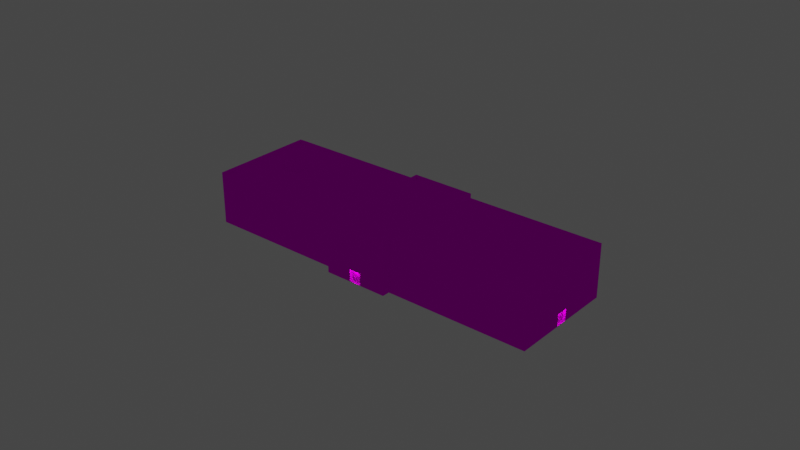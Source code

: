 # Source: object.blend  (saved by Blender 2.82.7; exported with 4.5.12 LTS)
import bpy
from mathutils import Matrix  # noqa: F401  (used for matrix-valued properties, if any)

bpy.ops.wm.read_factory_settings(use_empty=True)
scene = bpy.context.scene
scene.name = 'Scene'

# ---- collections
col_collection = bpy.data.collections.new('Collection'); scene.collection.children.link(col_collection)

# ---- images (referenced by path relative to the original .blend; pixels are not part of the script)
import os
ASSET_DIR = os.environ.get("B2B_ASSET_DIR", "")  # directory of the original .blend (textures are referenced by path, not embedded)
HERE = os.path.dirname(os.path.abspath(__file__))  # packed textures are extracted next to this script under _unpacked/

def load_image(name, relpath, width, height, colorspace="sRGB"):
    """Load a texture the original file referenced (path relative to the .blend, or extracted next to this script)."""
    p = next((c for c in (os.path.join(HERE, relpath), os.path.join(ASSET_DIR, relpath)) if relpath and os.path.exists(c)), "")
    if p:
        img = bpy.data.images.load(p, check_existing=True)
        img.name = name
    else:  # same state as the original file: an image datablock whose file is absent (Cycles renders it pink)
        img = bpy.data.images.new(name, width, height)
        img.source = "FILE"
        img.filepath = "//" + (relpath or name)
    img.colorspace_settings.name = colorspace
    return img
img_ebfs1_png = load_image('EBFS1.png', 'EBFS1.png', 1024, 1024, 'sRGB')

# ---- materials (node trees are filled in below, after node groups)
mat_default_001 = bpy.data.materials.new('Default.001')
mat_default_001.use_transparent_shadow = False
mat_default_001.diffuse_color = (1.0, 1.0, 1.0, 1.0)
mat_default_001.roughness = 0.0
mat_default_001.specular_intensity = 0.0

# ---- node groups
ng_auto_smooth = bpy.data.node_groups.new('Auto Smooth', 'GeometryNodeTree')
_s = ng_auto_smooth.interface.new_socket(name='Geometry', in_out='OUTPUT', socket_type='NodeSocketGeometry')
_s = ng_auto_smooth.interface.new_socket(name='Geometry', in_out='INPUT', socket_type='NodeSocketGeometry')
_s = ng_auto_smooth.interface.new_socket(name='Angle', in_out='INPUT', socket_type='NodeSocketFloat')
_s.subtype = 'ANGLE'
_s.min_value = 0.0
_s.max_value = 3.142
ng_auto_smooth.is_modifier = True
_N = ng_auto_smooth.nodes; _L = ng_auto_smooth.links
n0 = _N.new('NodeGroupOutput'); n0.name = 'Group Output'; n0.location = (480, -100)
n1 = _N.new('NodeGroupInput'); n1.name = 'Group Input'; n1.location = (-420, -300)
n2 = _N.new('NodeGroupInput'); n2.name = 'Group Input.001'; n2.location = (-60, -100)
n3 = _N.new('GeometryNodeSetShadeSmooth'); n3.name = 'Set Shade Smooth'; n3.location = (120, -100)
n3.domain = 'EDGE'
n4 = _N.new('GeometryNodeSetShadeSmooth'); n4.name = 'Set Shade Smooth.001'; n4.location = (300, -100)
n5 = _N.new('GeometryNodeInputMeshEdgeAngle'); n5.name = 'Edge Angle'; n5.location = (-420, -220)
n6 = _N.new('GeometryNodeInputEdgeSmooth'); n6.name = 'Is Edge Smooth'; n6.location = (-60, -160)
n7 = _N.new('GeometryNodeInputShadeSmooth'); n7.name = 'Is Face Smooth'; n7.location = (-240, -340)
n8 = _N.new('FunctionNodeBooleanMath'); n8.name = 'Boolean Math'; n8.location = (-60, -220)
n9 = _N.new('FunctionNodeCompare'); n9.name = 'Compare'; n9.location = (-240, -180)
n9.operation = 'LESS_EQUAL'
_L.new(n5.outputs[0], n9.inputs[0])
_L.new(n4.outputs[0], n0.inputs[0])
_L.new(n1.outputs[1], n9.inputs[1])
_L.new(n9.outputs[0], n8.inputs[0])
_L.new(n7.outputs[0], n8.inputs[1])
_L.new(n2.outputs[0], n3.inputs[0])
_L.new(n6.outputs[0], n3.inputs[1])
_L.new(n3.outputs[0], n4.inputs[0])
_L.new(n8.outputs[0], n3.inputs[2])
n0.is_active_output = True

# ---- material node trees
mat_default_001.use_nodes = True; mat_default_001.node_tree.nodes.clear()
_N = mat_default_001.node_tree.nodes; _L = mat_default_001.node_tree.links
n0 = _N.new('ShaderNodeOutputMaterial'); n0.name = 'Material Output'; n0.location = (300, 300)
n1 = _N.new('ShaderNodeBsdfPrincipled'); n1.name = 'Principled BSDF'; n1.location = (10, 300)
n1.distribution = 'GGX'
n1.subsurface_method = 'BURLEY'
n1.inputs[3].default_value = 1.45
n1.inputs[13].default_value = 0.0
n1.inputs[27].default_value = (0.0, 0.0, 0.0, 1.0)
n1.inputs[28].default_value = 1.0
n2 = _N.new('ShaderNodeTexImage'); n2.name = 'Image Texture'; n2.location = (0, 0)
n2.image = img_ebfs1_png
_L.new(n1.outputs[0], n0.inputs[0])
_L.new(n2.outputs[0], n1.inputs[0])
n0.is_active_output = True

# ---- world
world_world = bpy.data.worlds.new('World'); scene.world = world_world
world_world.use_nodes = True; world_world.node_tree.nodes.clear()
_N = world_world.node_tree.nodes; _L = world_world.node_tree.links
n0 = _N.new('ShaderNodeOutputWorld'); n0.name = 'World Output'; n0.location = (300, 300)
n1 = _N.new('ShaderNodeBackground'); n1.name = 'Background'; n1.location = (10, 300)
n1.inputs[0].default_value = (0.05088, 0.05088, 0.05088, 1.0)
_L.new(n1.outputs[0], n0.inputs[0])
n0.is_active_output = True
world_world.color = (0.05088, 0.05088, 0.05088)
world_world.use_sun_shadow = False
world_world.sun_shadow_jitter_overblur = 0.0

# ---- lights
light_light_name_amb_street_light3_004 = bpy.data.lights.new('light_name=amb_street_light3.004', 'POINT')
light_light_name_amb_street_light3_004.transmission_factor = 0.0
light_light_name_amb_street_light3_004.energy = 200.0
light_light_name_amb_street_light3_004.shadow_soft_size = 0.25
light_light_name_amb_street_light3_004.shadow_maximum_resolution = 0.006
light_light_name_amb_street_light3_004.use_absolute_resolution = True
light_light_name_amb_street_light3_005 = bpy.data.lights.new('light_name=amb_street_light3.005', 'POINT')
light_light_name_amb_street_light3_005.transmission_factor = 0.0
light_light_name_amb_street_light3_005.energy = 200.0
light_light_name_amb_street_light3_005.shadow_soft_size = 0.25
light_light_name_amb_street_light3_005.shadow_maximum_resolution = 0.006
light_light_name_amb_street_light3_005.use_absolute_resolution = True
light_light_name_amb_street_light3_006 = bpy.data.lights.new('light_name=amb_street_light3.006', 'POINT')
light_light_name_amb_street_light3_006.transmission_factor = 0.0
light_light_name_amb_street_light3_006.energy = 200.0
light_light_name_amb_street_light3_006.shadow_soft_size = 0.25
light_light_name_amb_street_light3_006.shadow_maximum_resolution = 0.006
light_light_name_amb_street_light3_006.use_absolute_resolution = True
light_light_name_amb_street_light3_007 = bpy.data.lights.new('light_name=amb_street_light3.007', 'POINT')
light_light_name_amb_street_light3_007.transmission_factor = 0.0
light_light_name_amb_street_light3_007.energy = 200.0
light_light_name_amb_street_light3_007.shadow_soft_size = 0.25
light_light_name_amb_street_light3_007.shadow_maximum_resolution = 0.006
light_light_name_amb_street_light3_007.use_absolute_resolution = True

# ---- meshes
me_poly_os_0_001 = bpy.data.meshes.new('poly_os=0.001')
me_poly_os_0_001.from_pydata([(8.471, -4.787, 11.11), (8.2, -4.787, 10.66), (6.188, -4.787, 12.49), (5.917, -4.787, 12.05), (5.917, -7.498, 12.05), (8.2, -7.498, 10.66), (6.188, -7.498, 12.49), (-32.53, -4.875, 21.73), (-32.97, -4.875, 22.0), (-32.53, -7.467, 21.73), (-32.97, -7.467, 22.0), (-33.92, -7.467, 19.44), (-33.92, -4.875, 19.44), (-34.36, -7.467, 19.71), (-32.97, -7.559, 22.0), (-5.641, -4.813, -11.86), (-8.269, -4.813, -11.13), (-5.641, -7.498, -11.86), (-6.023, -7.498, -12.49), (-7.887, -4.813, -10.5), (-7.887, -7.498, -10.5), (-6.023, -7.559, -12.49), (33.04, -4.86, -21.35), (32.61, -4.86, -21.09), (34.41, -7.453, -19.09), (33.04, -7.453, -21.35), (34.41, -4.86, -19.09), (33.98, -4.86, -18.83), (32.61, -7.453, -21.09), (33.98, -7.453, -18.83), (12.67, 4.327, 6.538), (12.67, -7.559, 6.538), (39.93, -7.559, -10.0), (6.188, -7.559, 12.49), (0.09405, -7.559, -14.19), (-8.269, -7.559, -11.13), (33.04, -7.559, -21.35), (34.41, -7.559, -19.09), (8.471, -7.559, 11.11), (-0.7996, -7.559, -15.66), (0.2375, -7.559, 14.09), (-24.01, 7.133, 15.16), (-24.01, 5.902, 15.16), (-24.02, 7.133, 15.26), (-24.02, 5.902, 15.26), (-24.06, 7.133, 15.34), (-24.06, 5.902, 15.34), (-24.19, 7.133, 15.47), (-24.28, 7.133, 15.51), (-24.37, 7.133, 15.52), (-24.46, 7.133, 15.51), (-24.55, 7.133, 15.47), (-24.55, 5.902, 15.47), (-24.62, 5.902, 15.42), (-24.68, 5.902, 15.34), (-24.71, 7.133, 15.26), (-24.73, 7.133, 15.16), (-24.71, 5.902, 15.07), (-24.71, 7.133, 15.07), (-24.68, 5.902, 14.98), (-24.68, 7.133, 14.98), (-24.55, 7.133, 14.85), (-24.55, 5.902, 14.85), (-24.46, 7.133, 14.82), (-24.28, 7.133, 14.82), (-24.28, 5.902, 14.82), (-24.19, 7.133, 14.85), (-24.06, 7.133, 14.98), (-24.06, 5.902, 14.98), (-24.02, 7.133, 15.07), (-24.12, 7.133, 14.91), (-24.12, 7.133, 15.42), (-24.37, 7.133, 14.81), (-24.62, 7.133, 14.91), (-24.62, 7.133, 15.42), (-24.68, 7.133, 15.34), (-25.11, 7.559, 15.16), (-25.12, 7.559, 15.25), (-25.15, 7.559, 15.33), (-25.15, 5.902, 15.33), (-25.2, 7.559, 15.4), (-25.2, 5.902, 15.4), (-25.27, 7.559, 15.45), (-25.35, 5.902, 15.48), (-25.6, 7.559, 15.45), (-25.6, 5.902, 15.45), (-25.76, 7.559, 15.08), (-25.67, 7.559, 14.93), (-25.44, 7.559, 14.83), (-25.44, 5.902, 14.83), (-25.35, 5.902, 14.84), (-25.27, 7.559, 14.88), (-25.27, 5.902, 14.88), (-25.2, 7.559, 14.93), (-25.2, 5.902, 14.93), (-25.12, 7.559, 15.08), (-25.15, 7.559, 15.0), (-25.35, 7.559, 14.84), (-25.35, 7.559, 15.48), (-25.44, 7.559, 15.49), (-25.52, 7.559, 15.48), (-25.52, 7.559, 14.84), (-25.6, 7.559, 14.88), (-25.67, 7.559, 15.4), (-25.72, 7.559, 15.0), (-25.72, 7.559, 15.33), (-25.76, 7.559, 15.25), (-25.77, 7.559, 15.16), (-26.47, 5.902, 15.47), (-26.55, 7.047, 15.5), (-26.64, 7.047, 15.51), (-26.73, 7.047, 15.5), (-26.82, 7.047, 15.47), (-26.82, 5.902, 15.47), (-26.94, 7.047, 15.34), (-26.98, 5.902, 15.25), (-26.99, 5.902, 15.16), (-26.98, 5.902, 15.07), (-26.98, 7.047, 15.07), (-26.89, 5.902, 14.92), (-26.82, 7.047, 14.86), (-26.55, 7.047, 14.83), (-26.47, 5.902, 14.86), (-26.39, 5.902, 14.92), (-26.34, 7.047, 14.99), (-26.34, 5.902, 14.99), (-26.29, 7.047, 15.16), (-26.29, 5.902, 15.16), (-26.3, 7.047, 15.25), (-26.34, 5.902, 15.34), (-26.39, 5.902, 15.41), (-26.3, 7.047, 15.07), (-26.34, 7.047, 15.34), (-26.39, 7.047, 15.41), (-26.39, 7.047, 14.92), (-26.47, 7.047, 14.86), (-26.47, 7.047, 15.47), (-26.64, 7.047, 14.81), (-26.73, 7.047, 14.83), (-26.89, 7.047, 14.92), (-26.89, 7.047, 15.41), (-26.94, 7.047, 14.99), (-26.98, 7.047, 15.25), (-26.99, 7.047, 15.16), (-27.77, 5.902, 15.5), (-27.86, 7.049, 15.49), (-27.86, 5.902, 15.49), (-27.94, 5.902, 15.46), (-28.01, 5.902, 15.4), (-28.06, 5.902, 15.33), (-28.06, 7.049, 15.33), (-28.1, 5.902, 15.25), (-28.1, 7.049, 15.25), (-28.11, 5.902, 15.16), (-28.11, 7.049, 15.16), (-28.1, 5.902, 15.07), (-28.06, 5.902, 14.99), (-28.01, 7.049, 14.92), (-28.01, 5.902, 14.92), (-27.94, 7.049, 14.87), (-27.86, 7.049, 14.83), (-27.77, 7.049, 14.82), (-27.6, 7.049, 14.87), (-27.44, 7.049, 15.07), (-27.43, 7.049, 15.16), (-27.44, 7.049, 15.25), (-27.44, 5.902, 15.25), (-27.47, 5.902, 15.33), (-27.68, 5.902, 15.49), (-27.47, 7.049, 14.99), (-27.47, 7.049, 15.33), (-27.53, 7.049, 15.4), (-27.53, 7.049, 14.92), (-27.6, 7.049, 15.46), (-27.68, 7.049, 14.83), (-27.68, 7.049, 15.49), (-27.77, 7.049, 15.5), (-27.94, 7.049, 15.46), (-28.01, 7.049, 15.4), (-28.06, 7.049, 14.99), (-28.1, 7.049, 15.07), (-23.03, 3.828, 15.7), (-26.71, 5.902, 17.97), (-26.71, 3.828, 17.97), (-25.01, 3.828, 12.48), (-28.69, 3.828, 14.76), (-25.12, 5.902, 15.08), (-25.15, 5.902, 15.0), (-25.52, 5.902, 14.84), (-25.6, 5.902, 14.88), (-25.67, 5.902, 14.93), (-25.72, 5.902, 15.0), (-25.76, 5.902, 15.08), (-26.3, 5.902, 15.07), (-26.55, 5.902, 14.83), (-26.64, 5.902, 14.81), (-26.73, 5.902, 14.83), (-26.82, 5.902, 14.86), (-26.94, 5.902, 14.99), (-27.44, 5.902, 15.07), (-27.47, 5.902, 14.99), (-27.53, 5.902, 14.92), (-27.6, 5.902, 14.87), (-27.68, 5.902, 14.83), (-27.77, 5.902, 14.82), (-27.86, 5.902, 14.83), (-27.94, 5.902, 14.87), (-24.02, 5.902, 15.07), (-24.12, 5.902, 14.91), (-24.62, 5.902, 14.91), (-24.46, 5.902, 14.82), (-24.37, 5.902, 14.81), (-24.19, 5.902, 14.85), (-24.12, 5.902, 15.42), (-24.19, 5.902, 15.47), (-24.28, 5.902, 15.51), (-24.37, 5.902, 15.52), (-25.01, 5.902, 12.48), (-24.73, 5.902, 15.16), (-24.71, 5.902, 15.26), (-25.11, 5.902, 15.16), (-25.12, 5.902, 15.25), (-24.46, 5.902, 15.51), (-25.27, 5.902, 15.45), (-25.77, 5.902, 15.16), (-25.76, 5.902, 15.25), (-25.72, 5.902, 15.33), (-25.67, 5.902, 15.4), (-26.3, 5.902, 15.25), (-25.52, 5.902, 15.48), (-25.44, 5.902, 15.49), (-26.55, 5.902, 15.5), (-23.03, 5.902, 15.7), (-26.64, 5.902, 15.51), (-26.73, 5.902, 15.5), (-26.89, 5.902, 15.41), (-26.94, 5.902, 15.34), (-27.43, 5.902, 15.16), (-27.53, 5.902, 15.4), (-27.6, 5.902, 15.46), (-28.69, 5.902, 14.76), (-11.38, 4.327, -6.325), (-11.38, 3.828, -6.325), (-0.1244, 4.327, -13.28), (27.0, 3.828, -30.04), (27.0, 4.327, -30.04), (39.03, 3.828, -10.22), (11.77, 3.828, 6.317), (11.77, 4.327, 6.317), (12.66, 4.327, 7.792), (12.66, 3.828, 7.792), (1.354, 3.828, 14.66), (0.4585, 4.327, 13.18), (-27.32, 4.327, 30.04), (-27.32, 3.828, 30.04), (-39.03, 4.327, 10.76), (-39.03, 3.828, 10.76), (-12.33, 3.828, -7.892), (-0.1244, 3.828, -13.28), (-1.021, 3.828, -14.76), (0.4585, 3.828, 13.18), (-33.33, 3.828, 7.24), (27.22, 4.327, -30.95), (39.93, 4.327, -10.0), (27.22, -7.559, -30.95), (-6.023, -4.813, -12.49), (-8.269, -7.498, -11.13), (-13.23, -7.559, -8.113), (-12.28, -7.559, -6.542), (-12.28, 4.327, -6.542), (-39.93, 4.327, 10.54), (-39.93, -7.559, 10.54), (-34.36, -7.559, 19.71), (-34.36, -4.875, 19.71), (-27.54, 4.327, 30.95), (-27.54, -7.559, 30.95), (0.2375, 4.327, 14.09), (1.133, 4.327, 15.56), (1.133, -7.559, 15.56), (8.471, -7.498, 11.11), (13.57, -7.559, 8.014), (13.57, 4.327, 8.014), (0.09405, 4.327, -14.19), (-1.021, 4.327, -14.76), (-0.7996, 4.327, -15.66), (39.03, 4.327, -10.22), (1.354, 4.327, 14.66), (-12.33, 4.327, -7.892), (-13.23, 4.327, -8.113)], [], [(2, 1, 0), (1, 2, 3), (279, 1, 5), (1, 279, 0), (5, 6, 279), (6, 5, 4), (2, 4, 3), (4, 2, 6), (4, 1, 3), (1, 4, 5), (33, 279, 6), (279, 33, 38), (8, 12, 7), (12, 8, 273), (9, 8, 7), (8, 9, 10), (11, 10, 9), (10, 11, 13), (273, 11, 12), (11, 273, 13), (9, 12, 11), (12, 9, 7), (14, 13, 272), (13, 14, 10), (19, 265, 15), (265, 19, 16), (19, 266, 16), (266, 19, 20), (18, 20, 17), (20, 18, 266), (17, 265, 18), (265, 17, 15), (17, 19, 15), (19, 17, 20), (21, 266, 18), (266, 21, 35), (27, 22, 26), (22, 27, 23), (28, 22, 23), (22, 28, 25), (25, 29, 24), (29, 25, 28), (24, 27, 26), (27, 24, 29), (27, 28, 23), (28, 27, 29), (24, 36, 25), (36, 24, 37), (31, 263, 30), (263, 31, 32), (36, 37, 264), (37, 32, 264), (41, 207, 69), (207, 41, 42), (43, 42, 41), (42, 43, 44), (45, 44, 43), (44, 45, 46), (71, 46, 45), (46, 71, 213), (214, 71, 47), (71, 214, 213), (215, 47, 48), (47, 215, 214), (216, 48, 49), (48, 216, 215), (222, 49, 50), (49, 222, 216), (52, 50, 51), (50, 52, 222), (53, 51, 74), (51, 53, 52), (53, 75, 54), (75, 53, 74), (54, 55, 219), (55, 54, 75), (219, 56, 218), (56, 219, 55), (218, 58, 57), (58, 218, 56), (57, 60, 59), (60, 57, 58), (59, 73, 209), (73, 59, 60), (62, 73, 61), (73, 62, 209), (210, 61, 63), (61, 210, 62), (211, 63, 72), (63, 211, 210), (65, 72, 64), (72, 65, 211), (212, 64, 66), (64, 212, 65), (208, 66, 70), (66, 208, 212), (67, 208, 70), (208, 67, 68), (69, 68, 67), (68, 69, 207), (69, 43, 41), (67, 43, 69), (67, 45, 43), (70, 45, 67), (70, 71, 45), (66, 71, 70), (66, 47, 71), (64, 47, 66), (64, 48, 47), (72, 48, 64), (72, 49, 48), (63, 49, 72), (63, 50, 49), (61, 50, 63), (61, 51, 50), (73, 51, 61), (73, 74, 51), (60, 74, 73), (60, 75, 74), (58, 75, 60), (58, 55, 75), (55, 58, 56), (76, 186, 95), (186, 76, 220), (77, 220, 76), (220, 77, 221), (78, 221, 77), (221, 78, 79), (80, 79, 78), (79, 80, 81), (223, 80, 82), (80, 223, 81), (83, 82, 98), (82, 83, 223), (230, 98, 99), (98, 230, 83), (229, 99, 100), (99, 229, 230), (85, 100, 84), (100, 85, 229), (227, 84, 103), (84, 227, 85), (227, 105, 226), (105, 227, 103), (226, 106, 225), (106, 226, 105), (225, 107, 224), (107, 225, 106), (224, 86, 192), (86, 224, 107), (192, 104, 191), (104, 192, 86), (191, 87, 190), (87, 191, 104), (189, 87, 102), (87, 189, 190), (188, 102, 101), (102, 188, 189), (89, 101, 88), (101, 89, 188), (90, 88, 97), (88, 90, 89), (92, 97, 91), (97, 92, 90), (94, 91, 93), (91, 94, 92), (96, 94, 93), (94, 96, 187), (95, 187, 96), (187, 95, 186), (95, 77, 76), (96, 77, 95), (96, 78, 77), (93, 78, 96), (93, 80, 78), (93, 82, 80), (91, 82, 93), (97, 82, 91), (97, 98, 82), (88, 98, 97), (88, 99, 98), (101, 99, 88), (101, 100, 99), (101, 84, 100), (102, 84, 101), (87, 84, 102), (87, 103, 84), (104, 103, 87), (104, 105, 103), (86, 105, 104), (86, 106, 105), (106, 86, 107), (108, 133, 136), (133, 108, 130), (231, 136, 109), (136, 231, 108), (233, 109, 110), (109, 233, 231), (234, 110, 111), (110, 234, 233), (113, 111, 112), (111, 113, 234), (235, 112, 140), (112, 235, 113), (235, 114, 236), (114, 235, 140), (236, 142, 115), (142, 236, 114), (115, 143, 116), (143, 115, 142), (116, 118, 117), (118, 116, 143), (117, 141, 198), (141, 117, 118), (198, 139, 119), (139, 198, 141), (197, 139, 120), (139, 197, 119), (196, 120, 138), (120, 196, 197), (195, 138, 137), (138, 195, 196), (194, 137, 121), (137, 194, 195), (122, 121, 135), (121, 122, 194), (123, 135, 134), (135, 123, 122), (124, 123, 134), (123, 124, 125), (131, 125, 124), (125, 131, 193), (126, 193, 131), (193, 126, 127), (128, 127, 126), (127, 128, 228), (132, 228, 128), (228, 132, 129), (133, 129, 132), (129, 133, 130), (131, 128, 126), (131, 132, 128), (124, 132, 131), (134, 132, 124), (134, 133, 132), (134, 136, 133), (135, 136, 134), (121, 136, 135), (121, 109, 136), (137, 109, 121), (137, 110, 109), (138, 110, 137), (138, 111, 110), (138, 112, 111), (120, 112, 138), (139, 112, 120), (139, 140, 112), (141, 140, 139), (141, 114, 140), (118, 114, 141), (118, 142, 114), (142, 118, 143), (144, 175, 176), (175, 144, 168), (146, 176, 145), (176, 146, 144), (147, 145, 177), (145, 147, 146), (148, 177, 178), (177, 148, 147), (148, 150, 149), (150, 148, 178), (149, 152, 151), (152, 149, 150), (151, 154, 153), (154, 151, 152), (153, 180, 155), (180, 153, 154), (155, 179, 156), (179, 155, 180), (156, 157, 158), (157, 156, 179), (206, 157, 159), (157, 206, 158), (205, 159, 160), (159, 205, 206), (204, 160, 161), (160, 204, 205), (203, 161, 174), (161, 203, 204), (202, 174, 162), (174, 202, 203), (201, 162, 172), (162, 201, 202), (169, 201, 172), (201, 169, 200), (163, 200, 169), (200, 163, 199), (164, 199, 163), (199, 164, 237), (165, 237, 164), (237, 165, 166), (170, 166, 165), (166, 170, 167), (171, 167, 170), (167, 171, 238), (239, 171, 173), (171, 239, 238), (168, 173, 175), (173, 168, 239), (163, 165, 164), (169, 165, 163), (169, 170, 165), (172, 170, 169), (172, 171, 170), (172, 173, 171), (162, 173, 172), (174, 173, 162), (174, 175, 173), (161, 175, 174), (161, 176, 175), (160, 176, 161), (160, 145, 176), (160, 177, 145), (159, 177, 160), (157, 177, 159), (157, 178, 177), (179, 178, 157), (179, 150, 178), (180, 150, 179), (180, 152, 150), (152, 180, 154), (232, 184, 217), (184, 232, 181), (183, 232, 182), (232, 183, 181), (183, 240, 185), (240, 183, 182), (184, 240, 217), (240, 184, 185), (217, 186, 220), (217, 187, 186), (217, 94, 187), (217, 92, 94), (217, 90, 92), (217, 89, 90), (217, 188, 89), (217, 189, 188), (217, 190, 189), (217, 191, 190), (217, 192, 191), (192, 127, 224), (217, 127, 192), (217, 193, 127), (217, 125, 193), (217, 123, 125), (217, 122, 123), (217, 194, 122), (217, 195, 194), (217, 196, 195), (217, 197, 196), (217, 119, 197), (117, 237, 116), (198, 237, 117), (119, 237, 198), (217, 237, 119), (217, 199, 237), (217, 200, 199), (217, 201, 200), (217, 202, 201), (217, 203, 202), (217, 204, 203), (217, 205, 204), (217, 206, 205), (217, 158, 206), (155, 240, 153), (156, 240, 155), (158, 240, 156), (240, 158, 217), (232, 207, 42), (232, 68, 207), (232, 208, 68), (232, 212, 208), (57, 217, 218), (59, 217, 57), (209, 217, 59), (62, 217, 209), (210, 217, 62), (211, 217, 210), (65, 217, 211), (212, 217, 65), (217, 212, 232), (44, 232, 42), (46, 232, 44), (213, 232, 46), (214, 232, 213), (215, 232, 214), (216, 232, 215), (222, 232, 216), (220, 218, 217), (220, 219, 218), (220, 54, 219), (220, 53, 54), (220, 52, 53), (221, 52, 220), (221, 222, 52), (79, 222, 221), (81, 222, 79), (223, 222, 81), (223, 232, 222), (83, 232, 223), (230, 232, 83), (127, 225, 224), (127, 226, 225), (127, 227, 226), (127, 85, 227), (127, 229, 85), (228, 229, 127), (129, 229, 228), (130, 229, 129), (130, 230, 229), (108, 230, 130), (108, 232, 230), (231, 232, 108), (233, 232, 231), (233, 182, 232), (234, 182, 233), (113, 182, 234), (235, 182, 113), (236, 182, 235), (115, 182, 236), (116, 182, 115), (237, 182, 116), (166, 182, 237), (167, 182, 166), (238, 182, 167), (239, 182, 238), (168, 182, 239), (144, 182, 168), (146, 182, 144), (147, 182, 146), (148, 182, 147), (149, 182, 148), (149, 240, 182), (151, 240, 149), (240, 151, 153), (256, 241, 255), (261, 241, 256), (241, 261, 242), (241, 257, 287), (257, 241, 242), (257, 283, 287), (283, 257, 259), (258, 283, 259), (283, 258, 243), (258, 245, 243), (245, 258, 244), (246, 245, 244), (245, 246, 285), (246, 248, 285), (248, 246, 247), (250, 248, 247), (248, 250, 249), (250, 286, 249), (286, 250, 251), (286, 260, 252), (260, 286, 251), (260, 253, 252), (253, 260, 254), (253, 256, 255), (256, 253, 254), (242, 184, 181), (242, 185, 184), (185, 242, 261), (259, 257, 242), (244, 247, 246), (244, 251, 247), (244, 260, 251), (258, 260, 244), (259, 260, 258), (242, 260, 259), (181, 260, 242), (183, 260, 181), (183, 254, 260), (185, 254, 183), (261, 254, 185), (254, 261, 256), (250, 247, 251), (262, 22, 264), (262, 26, 22), (26, 37, 24), (263, 26, 262), (263, 37, 26), (37, 263, 32), (25, 264, 22), (264, 25, 36), (264, 282, 262), (282, 264, 34), (282, 39, 284), (39, 282, 34), (284, 265, 288), (284, 18, 265), (39, 18, 284), (18, 39, 21), (16, 288, 265), (266, 288, 16), (35, 288, 266), (288, 35, 267), (268, 288, 267), (288, 268, 269), (268, 270, 269), (270, 268, 271), (14, 8, 10), (8, 14, 275), (272, 270, 271), (13, 270, 272), (273, 270, 13), (8, 270, 273), (275, 270, 8), (270, 275, 274), (275, 276, 274), (276, 275, 40), (278, 276, 40), (276, 278, 277), (277, 2, 281), (277, 6, 2), (278, 6, 277), (6, 278, 33), (0, 281, 2), (279, 281, 0), (38, 281, 279), (281, 38, 280), (281, 31, 30), (31, 281, 280), (262, 285, 263), (262, 245, 285), (282, 245, 262), (282, 243, 245), (284, 243, 282), (284, 283, 243), (284, 287, 283), (287, 284, 288), (285, 30, 263), (30, 248, 249), (248, 30, 285), (249, 281, 30), (286, 281, 249), (286, 277, 281), (252, 277, 286), (252, 276, 277), (253, 276, 252), (253, 274, 276), (255, 274, 253), (274, 255, 270), (287, 269, 241), (269, 287, 288), (269, 255, 241), (255, 269, 270)])
me_poly_os_0_001.polygons.foreach_set('use_smooth', [True] * 558)
_uv = me_poly_os_0_001.uv_layers.new(name='UVMap')
_uv.uv.foreach_set('vector', [0.1257, 0.2326, 0.0857, 0.2792, 0.0804, 0.2678, 0.0857, 0.2792, 0.1257, 0.2326, 0.1311, 0.2439, 0.4796, 0.6956, 0.4663, 0.7646, 0.4663, 0.6956, 0.4663, 0.7646, 0.4796, 0.6956, 0.4796, 0.7646, 0.6917, 0.2792, 0.6517, 0.2326, 0.6971, 0.2678, 0.6517, 0.2326, 0.6917, 0.2792, 0.6463, 0.2439, 0.4266, 0.7646, 0.4398, 0.6956, 0.4398, 0.7646, 0.4398, 0.6956, 0.4266, 0.7646, 0.4266, 0.6956, 0.4266, 0.6956, 0.4796, 0.7646, 0.4266, 0.7646, 0.4796, 0.7646, 0.4266, 0.6956, 0.4796, 0.6956, 0.6525, 0.2315, 0.6971, 0.2678, 0.6517, 0.2326, 0.6971, 0.2678, 0.6525, 0.2315, 0.6979, 0.2668, 0.48, 0.7747, 0.4269, 0.7643, 0.48, 0.7643, 0.4269, 0.7643, 0.48, 0.7747, 0.4269, 0.7747, 0.4668, 0.6983, 0.48, 0.7643, 0.4668, 0.7643, 0.48, 0.7643, 0.4668, 0.6983, 0.48, 0.6983, 0.4264, 0.6836, 0.4795, 0.6732, 0.4795, 0.6836, 0.4795, 0.6732, 0.4264, 0.6836, 0.4264, 0.6732, 0.4269, 0.7643, 0.4401, 0.6983, 0.4401, 0.7643, 0.4401, 0.6983, 0.4269, 0.7643, 0.4269, 0.6983, 0.48, 0.6983, 0.4269, 0.7643, 0.4269, 0.6983, 0.4269, 0.7643, 0.48, 0.6983, 0.48, 0.7643, 0.4795, 0.6714, 0.4264, 0.6732, 0.4264, 0.6714, 0.4264, 0.6732, 0.4795, 0.6714, 0.4795, 0.6732, 0.4791, 0.7963, 0.4269, 0.8109, 0.4269, 0.7963, 0.4269, 0.8109, 0.4791, 0.7963, 0.4791, 0.8109, 0.4602, 0.7643, 0.479, 0.696, 0.479, 0.7643, 0.479, 0.696, 0.4602, 0.7643, 0.4602, 0.696, 0.4272, 0.6623, 0.4794, 0.6769, 0.4272, 0.6769, 0.4794, 0.6769, 0.4272, 0.6623, 0.4794, 0.6623, 0.4455, 0.696, 0.4268, 0.7643, 0.4268, 0.696, 0.4268, 0.7643, 0.4455, 0.696, 0.4455, 0.7643, 0.4268, 0.696, 0.479, 0.7643, 0.4268, 0.7643, 0.479, 0.7643, 0.4268, 0.696, 0.479, 0.696, 0.4272, 0.6611, 0.4794, 0.6623, 0.4272, 0.6623, 0.4794, 0.6623, 0.4272, 0.6611, 0.4794, 0.6611, 0.4276, 0.7779, 0.4801, 0.788, 0.4276, 0.788, 0.4801, 0.788, 0.4276, 0.7779, 0.4801, 0.7779, 0.4665, 0.6985, 0.4794, 0.7645, 0.4665, 0.7645, 0.4794, 0.7645, 0.4665, 0.6985, 0.4794, 0.6985, 0.4802, 0.7932, 0.4277, 0.8033, 0.4277, 0.7932, 0.4277, 0.8033, 0.4802, 0.7932, 0.4802, 0.8033, 0.4269, 0.6985, 0.4399, 0.7645, 0.4269, 0.7645, 0.4399, 0.7645, 0.4269, 0.6985, 0.4399, 0.6985, 0.4269, 0.7645, 0.4794, 0.6985, 0.4794, 0.7645, 0.4794, 0.6985, 0.4269, 0.7645, 0.4269, 0.6985, 0.4269, 0.6985, 0.4794, 0.6958, 0.4794, 0.6985, 0.4794, 0.6958, 0.4269, 0.6985, 0.4269, 0.6958, 0.5439, 0.6959, 1.177, 0.9984, 0.5439, 0.9984, 1.177, 0.9984, 0.5439, 0.6959, 1.177, 0.6959, 0.0, 0.0, 0.0, 0.0, 0.0, 0.0, 0.0, 0.0, 0.0, 0.0, 0.0, 0.0, 0.4761, 0.4312, 0.4758, 0.4361, 0.4761, 0.4314, 0.4758, 0.4361, 0.4761, 0.4312, 0.4755, 0.4361, 0.476, 0.4309, 0.4755, 0.4361, 0.4761, 0.4312, 0.4755, 0.4361, 0.476, 0.4309, 0.4753, 0.4363, 0.476, 0.4306, 0.4753, 0.4363, 0.476, 0.4309, 0.4753, 0.4363, 0.476, 0.4306, 0.475, 0.4366, 0.4759, 0.4303, 0.475, 0.4366, 0.476, 0.4306, 0.475, 0.4366, 0.4759, 0.4303, 0.4748, 0.437, 0.4747, 0.4375, 0.4759, 0.4303, 0.4759, 0.4299, 0.4759, 0.4303, 0.4747, 0.4375, 0.4748, 0.437, 0.4746, 0.4381, 0.4759, 0.4299, 0.4758, 0.4295, 0.4759, 0.4299, 0.4746, 0.4381, 0.4747, 0.4375, 0.4746, 0.4388, 0.4758, 0.4295, 0.4757, 0.43, 0.4758, 0.4295, 0.4746, 0.4388, 0.4746, 0.4381, 0.4747, 0.4396, 0.4757, 0.43, 0.4757, 0.4305, 0.4757, 0.43, 0.4747, 0.4396, 0.4746, 0.4388, 0.475, 0.4404, 0.4757, 0.4305, 0.4757, 0.4309, 0.4757, 0.4305, 0.475, 0.4404, 0.4747, 0.4396, 0.4753, 0.4414, 0.4757, 0.4309, 0.4757, 0.4313, 0.4757, 0.4309, 0.4753, 0.4414, 0.475, 0.4404, 0.4753, 0.4414, 0.4757, 0.4316, 0.4758, 0.4423, 0.4757, 0.4316, 0.4753, 0.4414, 0.4757, 0.4313, 0.4758, 0.4423, 0.4758, 0.4319, 0.4763, 0.4415, 0.4758, 0.4319, 0.4758, 0.4423, 0.4757, 0.4316, 0.4763, 0.4415, 0.4758, 0.432, 0.4767, 0.4407, 0.4758, 0.432, 0.4763, 0.4415, 0.4758, 0.4319, 0.4767, 0.4407, 0.4759, 0.4322, 0.477, 0.4399, 0.4759, 0.4322, 0.4767, 0.4407, 0.4758, 0.432, 0.477, 0.4399, 0.4759, 0.4322, 0.4771, 0.4392, 0.4759, 0.4322, 0.477, 0.4399, 0.4759, 0.4322, 0.4771, 0.4392, 0.476, 0.4323, 0.4772, 0.4385, 0.476, 0.4323, 0.4771, 0.4392, 0.4759, 0.4322, 0.4772, 0.438, 0.476, 0.4323, 0.476, 0.4323, 0.476, 0.4323, 0.4772, 0.438, 0.4772, 0.4385, 0.4771, 0.4374, 0.476, 0.4323, 0.4761, 0.4322, 0.476, 0.4323, 0.4771, 0.4374, 0.4772, 0.438, 0.477, 0.437, 0.4761, 0.4322, 0.4761, 0.4322, 0.4761, 0.4322, 0.477, 0.437, 0.4771, 0.4374, 0.4768, 0.4366, 0.4761, 0.4322, 0.4761, 0.4321, 0.4761, 0.4322, 0.4768, 0.4366, 0.477, 0.437, 0.4766, 0.4364, 0.4761, 0.4321, 0.4762, 0.4319, 0.4761, 0.4321, 0.4766, 0.4364, 0.4768, 0.4366, 0.4764, 0.4362, 0.4762, 0.4319, 0.4761, 0.4318, 0.4762, 0.4319, 0.4764, 0.4362, 0.4766, 0.4364, 0.4761, 0.4316, 0.4764, 0.4362, 0.4761, 0.4318, 0.4764, 0.4362, 0.4761, 0.4316, 0.4761, 0.4361, 0.4761, 0.4314, 0.4761, 0.4361, 0.4761, 0.4316, 0.4761, 0.4361, 0.4761, 0.4314, 0.4758, 0.4361, 0.4761, 0.4314, 0.476, 0.4309, 0.4761, 0.4312, 0.4761, 0.4316, 0.476, 0.4309, 0.4761, 0.4314, 0.4761, 0.4316, 0.476, 0.4306, 0.476, 0.4309, 0.4761, 0.4318, 0.476, 0.4306, 0.4761, 0.4316, 0.4761, 0.4318, 0.4759, 0.4303, 0.476, 0.4306, 0.4762, 0.4319, 0.4759, 0.4303, 0.4761, 0.4318, 0.4762, 0.4319, 0.4759, 0.4299, 0.4759, 0.4303, 0.4761, 0.4321, 0.4759, 0.4299, 0.4762, 0.4319, 0.4761, 0.4321, 0.4758, 0.4295, 0.4759, 0.4299, 0.4761, 0.4322, 0.4758, 0.4295, 0.4761, 0.4321, 0.4761, 0.4322, 0.4757, 0.43, 0.4758, 0.4295, 0.4761, 0.4322, 0.4757, 0.43, 0.4761, 0.4322, 0.4761, 0.4322, 0.4757, 0.4305, 0.4757, 0.43, 0.476, 0.4323, 0.4757, 0.4305, 0.4761, 0.4322, 0.476, 0.4323, 0.4757, 0.4309, 0.4757, 0.4305, 0.476, 0.4323, 0.4757, 0.4309, 0.476, 0.4323, 0.476, 0.4323, 0.4757, 0.4313, 0.4757, 0.4309, 0.4759, 0.4322, 0.4757, 0.4313, 0.476, 0.4323, 0.4759, 0.4322, 0.4757, 0.4316, 0.4757, 0.4313, 0.4759, 0.4322, 0.4757, 0.4316, 0.4759, 0.4322, 0.4759, 0.4322, 0.4758, 0.4319, 0.4757, 0.4316, 0.4758, 0.4319, 0.4759, 0.4322, 0.4758, 0.432, 0.4832, 0.43, 0.4826, 0.4423, 0.4833, 0.4295, 0.4826, 0.4423, 0.4832, 0.43, 0.4825, 0.4425, 0.4831, 0.4304, 0.4825, 0.4425, 0.4832, 0.43, 0.4825, 0.4425, 0.4831, 0.4304, 0.4824, 0.4429, 0.483, 0.4308, 0.4824, 0.4429, 0.4831, 0.4304, 0.4824, 0.4429, 0.483, 0.4308, 0.4823, 0.4433, 0.483, 0.4311, 0.4823, 0.4433, 0.483, 0.4308, 0.4823, 0.4433, 0.483, 0.4311, 0.4823, 0.4438, 0.4823, 0.4444, 0.483, 0.4311, 0.483, 0.4314, 0.483, 0.4311, 0.4823, 0.4444, 0.4823, 0.4438, 0.4824, 0.445, 0.483, 0.4314, 0.483, 0.4317, 0.483, 0.4314, 0.4824, 0.445, 0.4823, 0.4444, 0.4825, 0.4457, 0.483, 0.4317, 0.483, 0.4319, 0.483, 0.4317, 0.4825, 0.4457, 0.4824, 0.445, 0.4827, 0.4465, 0.483, 0.4319, 0.4831, 0.4321, 0.483, 0.4319, 0.4827, 0.4465, 0.4825, 0.4457, 0.483, 0.4473, 0.4831, 0.4321, 0.4831, 0.4322, 0.4831, 0.4321, 0.483, 0.4473, 0.4827, 0.4465, 0.4833, 0.4465, 0.4831, 0.4322, 0.4832, 0.4323, 0.4831, 0.4322, 0.4833, 0.4465, 0.483, 0.4473, 0.4833, 0.4465, 0.4832, 0.4323, 0.4836, 0.4458, 0.4832, 0.4323, 0.4833, 0.4465, 0.4832, 0.4323, 0.4836, 0.4458, 0.4833, 0.4323, 0.4837, 0.4451, 0.4833, 0.4323, 0.4836, 0.4458, 0.4832, 0.4323, 0.4837, 0.4451, 0.4834, 0.4323, 0.4838, 0.4445, 0.4834, 0.4323, 0.4837, 0.4451, 0.4833, 0.4323, 0.4838, 0.4445, 0.4834, 0.4322, 0.4839, 0.444, 0.4834, 0.4322, 0.4838, 0.4445, 0.4834, 0.4323, 0.4839, 0.444, 0.4835, 0.4321, 0.4839, 0.4435, 0.4835, 0.4321, 0.4839, 0.444, 0.4834, 0.4322, 0.4839, 0.4435, 0.4835, 0.4319, 0.4838, 0.4431, 0.4835, 0.4319, 0.4839, 0.4435, 0.4835, 0.4321, 0.4838, 0.4427, 0.4835, 0.4319, 0.4836, 0.4317, 0.4835, 0.4319, 0.4838, 0.4427, 0.4838, 0.4431, 0.4836, 0.4424, 0.4836, 0.4317, 0.4836, 0.4315, 0.4836, 0.4317, 0.4836, 0.4424, 0.4838, 0.4427, 0.4835, 0.4422, 0.4836, 0.4315, 0.4836, 0.4313, 0.4836, 0.4315, 0.4835, 0.4422, 0.4836, 0.4424, 0.4833, 0.4421, 0.4836, 0.4313, 0.4836, 0.431, 0.4836, 0.4313, 0.4833, 0.4421, 0.4835, 0.4422, 0.4832, 0.442, 0.4836, 0.431, 0.4835, 0.4307, 0.4836, 0.431, 0.4832, 0.442, 0.4833, 0.4421, 0.483, 0.442, 0.4835, 0.4307, 0.4835, 0.4304, 0.4835, 0.4307, 0.483, 0.442, 0.4832, 0.442, 0.4834, 0.43, 0.483, 0.442, 0.4835, 0.4304, 0.483, 0.442, 0.4834, 0.43, 0.4828, 0.4421, 0.4833, 0.4295, 0.4828, 0.4421, 0.4834, 0.43, 0.4828, 0.4421, 0.4833, 0.4295, 0.4826, 0.4423, 0.4833, 0.4295, 0.4831, 0.4304, 0.4832, 0.43, 0.4834, 0.43, 0.4831, 0.4304, 0.4833, 0.4295, 0.4834, 0.43, 0.483, 0.4308, 0.4831, 0.4304, 0.4835, 0.4304, 0.483, 0.4308, 0.4834, 0.43, 0.4835, 0.4304, 0.483, 0.4311, 0.483, 0.4308, 0.4835, 0.4304, 0.483, 0.4314, 0.483, 0.4311, 0.4835, 0.4307, 0.483, 0.4314, 0.4835, 0.4304, 0.4836, 0.431, 0.483, 0.4314, 0.4835, 0.4307, 0.4836, 0.431, 0.483, 0.4317, 0.483, 0.4314, 0.4836, 0.4313, 0.483, 0.4317, 0.4836, 0.431, 0.4836, 0.4313, 0.483, 0.4319, 0.483, 0.4317, 0.4836, 0.4315, 0.483, 0.4319, 0.4836, 0.4313, 0.4836, 0.4315, 0.4831, 0.4321, 0.483, 0.4319, 0.4836, 0.4315, 0.4831, 0.4322, 0.4831, 0.4321, 0.4836, 0.4317, 0.4831, 0.4322, 0.4836, 0.4315, 0.4835, 0.4319, 0.4831, 0.4322, 0.4836, 0.4317, 0.4835, 0.4319, 0.4832, 0.4323, 0.4831, 0.4322, 0.4835, 0.4321, 0.4832, 0.4323, 0.4835, 0.4319, 0.4835, 0.4321, 0.4832, 0.4323, 0.4832, 0.4323, 0.4834, 0.4322, 0.4832, 0.4323, 0.4835, 0.4321, 0.4834, 0.4322, 0.4833, 0.4323, 0.4832, 0.4323, 0.4833, 0.4323, 0.4834, 0.4322, 0.4834, 0.4323, 0.4798, 0.4378, 0.4781, 0.4311, 0.4781, 0.4313, 0.4781, 0.4311, 0.4798, 0.4378, 0.4798, 0.4384, 0.4797, 0.4372, 0.4781, 0.4313, 0.4781, 0.4315, 0.4781, 0.4313, 0.4797, 0.4372, 0.4798, 0.4378, 0.4796, 0.4367, 0.4781, 0.4315, 0.4781, 0.4317, 0.4781, 0.4315, 0.4796, 0.4367, 0.4797, 0.4372, 0.4794, 0.4363, 0.4781, 0.4317, 0.4781, 0.4318, 0.4781, 0.4317, 0.4794, 0.4363, 0.4796, 0.4367, 0.4792, 0.436, 0.4781, 0.4318, 0.4781, 0.4319, 0.4781, 0.4318, 0.4792, 0.436, 0.4794, 0.4363, 0.4789, 0.4358, 0.4781, 0.4319, 0.4781, 0.4319, 0.4781, 0.4319, 0.4789, 0.4358, 0.4792, 0.436, 0.4789, 0.4358, 0.4781, 0.432, 0.4787, 0.4357, 0.4781, 0.432, 0.4789, 0.4358, 0.4781, 0.4319, 0.4787, 0.4357, 0.4781, 0.432, 0.4784, 0.4357, 0.4781, 0.432, 0.4787, 0.4357, 0.4781, 0.432, 0.4784, 0.4357, 0.4781, 0.432, 0.4781, 0.4357, 0.4781, 0.432, 0.4784, 0.4357, 0.4781, 0.432, 0.4781, 0.4357, 0.4781, 0.4319, 0.4779, 0.4359, 0.4781, 0.4319, 0.4781, 0.4357, 0.4781, 0.432, 0.4779, 0.4359, 0.4781, 0.4319, 0.4776, 0.4361, 0.4781, 0.4319, 0.4779, 0.4359, 0.4781, 0.4319, 0.4776, 0.4361, 0.4781, 0.4318, 0.4774, 0.4365, 0.4781, 0.4318, 0.4776, 0.4361, 0.4781, 0.4319, 0.4773, 0.4369, 0.4781, 0.4318, 0.4781, 0.4317, 0.4781, 0.4318, 0.4773, 0.4369, 0.4774, 0.4365, 0.4772, 0.4374, 0.4781, 0.4317, 0.4781, 0.4315, 0.4781, 0.4317, 0.4772, 0.4374, 0.4773, 0.4369, 0.4772, 0.438, 0.4781, 0.4315, 0.4781, 0.4313, 0.4781, 0.4315, 0.4772, 0.438, 0.4772, 0.4374, 0.4773, 0.4386, 0.4781, 0.4313, 0.4781, 0.4311, 0.4781, 0.4313, 0.4773, 0.4386, 0.4772, 0.438, 0.4775, 0.4393, 0.4781, 0.4311, 0.4781, 0.4308, 0.4781, 0.4311, 0.4775, 0.4393, 0.4773, 0.4386, 0.4778, 0.4401, 0.4781, 0.4308, 0.4781, 0.4305, 0.4781, 0.4308, 0.4778, 0.4401, 0.4775, 0.4393, 0.478, 0.43, 0.4778, 0.4401, 0.4781, 0.4305, 0.4778, 0.4401, 0.478, 0.43, 0.4782, 0.441, 0.478, 0.4295, 0.4782, 0.441, 0.478, 0.43, 0.4782, 0.441, 0.478, 0.4295, 0.4788, 0.4419, 0.478, 0.43, 0.4788, 0.4419, 0.478, 0.4295, 0.4788, 0.4419, 0.478, 0.43, 0.4792, 0.4409, 0.478, 0.4305, 0.4792, 0.4409, 0.478, 0.43, 0.4792, 0.4409, 0.478, 0.4305, 0.4795, 0.44, 0.478, 0.4308, 0.4795, 0.44, 0.478, 0.4305, 0.4795, 0.44, 0.478, 0.4308, 0.4797, 0.4392, 0.4781, 0.4311, 0.4797, 0.4392, 0.478, 0.4308, 0.4797, 0.4392, 0.4781, 0.4311, 0.4798, 0.4384, 0.478, 0.4295, 0.478, 0.4305, 0.478, 0.43, 0.478, 0.4295, 0.478, 0.4308, 0.478, 0.4305, 0.478, 0.43, 0.478, 0.4308, 0.478, 0.4295, 0.4781, 0.4305, 0.478, 0.4308, 0.478, 0.43, 0.4781, 0.4305, 0.4781, 0.4311, 0.478, 0.4308, 0.4781, 0.4305, 0.4781, 0.4313, 0.4781, 0.4311, 0.4781, 0.4308, 0.4781, 0.4313, 0.4781, 0.4305, 0.4781, 0.4311, 0.4781, 0.4313, 0.4781, 0.4308, 0.4781, 0.4311, 0.4781, 0.4315, 0.4781, 0.4313, 0.4781, 0.4313, 0.4781, 0.4315, 0.4781, 0.4311, 0.4781, 0.4313, 0.4781, 0.4317, 0.4781, 0.4315, 0.4781, 0.4315, 0.4781, 0.4317, 0.4781, 0.4313, 0.4781, 0.4315, 0.4781, 0.4318, 0.4781, 0.4317, 0.4781, 0.4315, 0.4781, 0.4319, 0.4781, 0.4318, 0.4781, 0.4317, 0.4781, 0.4319, 0.4781, 0.4315, 0.4781, 0.4318, 0.4781, 0.4319, 0.4781, 0.4317, 0.4781, 0.4318, 0.4781, 0.4319, 0.4781, 0.4319, 0.4781, 0.4319, 0.4781, 0.4319, 0.4781, 0.4318, 0.4781, 0.4319, 0.4781, 0.432, 0.4781, 0.4319, 0.4781, 0.4319, 0.4781, 0.432, 0.4781, 0.4319, 0.4781, 0.4319, 0.4781, 0.432, 0.4781, 0.432, 0.4781, 0.432, 0.4781, 0.4319, 0.4781, 0.432, 0.482, 0.4399, 0.4805, 0.43, 0.4805, 0.4303, 0.4805, 0.43, 0.482, 0.4399, 0.4817, 0.4408, 0.4822, 0.4391, 0.4805, 0.4303, 0.4805, 0.4307, 0.4805, 0.4303, 0.4822, 0.4391, 0.482, 0.4399, 0.4823, 0.4384, 0.4805, 0.4307, 0.4805, 0.4309, 0.4805, 0.4307, 0.4823, 0.4384, 0.4822, 0.4391, 0.4823, 0.4378, 0.4805, 0.4309, 0.4806, 0.4312, 0.4805, 0.4309, 0.4823, 0.4378, 0.4823, 0.4384, 0.4823, 0.4378, 0.4806, 0.4314, 0.4822, 0.4372, 0.4806, 0.4314, 0.4823, 0.4378, 0.4806, 0.4312, 0.4822, 0.4372, 0.4806, 0.4315, 0.4821, 0.4368, 0.4806, 0.4315, 0.4822, 0.4372, 0.4806, 0.4314, 0.4821, 0.4368, 0.4806, 0.4317, 0.4819, 0.4364, 0.4806, 0.4317, 0.4821, 0.4368, 0.4806, 0.4315, 0.4819, 0.4364, 0.4806, 0.4317, 0.4817, 0.4361, 0.4806, 0.4317, 0.4819, 0.4364, 0.4806, 0.4317, 0.4817, 0.4361, 0.4807, 0.4318, 0.4814, 0.4359, 0.4807, 0.4318, 0.4817, 0.4361, 0.4806, 0.4317, 0.4814, 0.4359, 0.4807, 0.4318, 0.4812, 0.4358, 0.4807, 0.4318, 0.4814, 0.4359, 0.4807, 0.4318, 0.4809, 0.4358, 0.4807, 0.4318, 0.4807, 0.4319, 0.4807, 0.4318, 0.4809, 0.4358, 0.4812, 0.4358, 0.4807, 0.4358, 0.4807, 0.4319, 0.4807, 0.4318, 0.4807, 0.4319, 0.4807, 0.4358, 0.4809, 0.4358, 0.4804, 0.436, 0.4807, 0.4318, 0.4807, 0.4318, 0.4807, 0.4318, 0.4804, 0.436, 0.4807, 0.4358, 0.4802, 0.4362, 0.4807, 0.4318, 0.4807, 0.4317, 0.4807, 0.4318, 0.4802, 0.4362, 0.4804, 0.436, 0.48, 0.4365, 0.4807, 0.4317, 0.4807, 0.4317, 0.4807, 0.4317, 0.48, 0.4365, 0.4802, 0.4362, 0.4799, 0.4369, 0.4807, 0.4317, 0.4807, 0.4315, 0.4807, 0.4317, 0.4799, 0.4369, 0.48, 0.4365, 0.4807, 0.4314, 0.4799, 0.4369, 0.4807, 0.4315, 0.4799, 0.4369, 0.4807, 0.4314, 0.4798, 0.4374, 0.4807, 0.4312, 0.4798, 0.4374, 0.4807, 0.4314, 0.4798, 0.4374, 0.4807, 0.4312, 0.4798, 0.4379, 0.4806, 0.431, 0.4798, 0.4379, 0.4807, 0.4312, 0.4798, 0.4379, 0.4806, 0.431, 0.4799, 0.4385, 0.4806, 0.4307, 0.4799, 0.4385, 0.4806, 0.431, 0.4799, 0.4385, 0.4806, 0.4307, 0.4801, 0.4392, 0.4806, 0.4304, 0.4801, 0.4392, 0.4806, 0.4307, 0.4801, 0.4392, 0.4806, 0.4304, 0.4804, 0.44, 0.4806, 0.43, 0.4804, 0.44, 0.4806, 0.4304, 0.4804, 0.44, 0.4806, 0.43, 0.4808, 0.4408, 0.4813, 0.4417, 0.4806, 0.43, 0.4805, 0.4295, 0.4806, 0.43, 0.4813, 0.4417, 0.4808, 0.4408, 0.4817, 0.4408, 0.4805, 0.4295, 0.4805, 0.43, 0.4805, 0.4295, 0.4817, 0.4408, 0.4813, 0.4417, 0.4807, 0.4312, 0.4806, 0.4307, 0.4806, 0.431, 0.4807, 0.4314, 0.4806, 0.4307, 0.4807, 0.4312, 0.4807, 0.4314, 0.4806, 0.4304, 0.4806, 0.4307, 0.4807, 0.4315, 0.4806, 0.4304, 0.4807, 0.4314, 0.4807, 0.4315, 0.4806, 0.43, 0.4806, 0.4304, 0.4807, 0.4315, 0.4805, 0.4295, 0.4806, 0.43, 0.4807, 0.4317, 0.4805, 0.4295, 0.4807, 0.4315, 0.4807, 0.4317, 0.4805, 0.4295, 0.4807, 0.4317, 0.4807, 0.4317, 0.4805, 0.43, 0.4805, 0.4295, 0.4807, 0.4318, 0.4805, 0.43, 0.4807, 0.4317, 0.4807, 0.4318, 0.4805, 0.4303, 0.4805, 0.43, 0.4807, 0.4318, 0.4805, 0.4303, 0.4807, 0.4318, 0.4807, 0.4318, 0.4805, 0.4307, 0.4805, 0.4303, 0.4807, 0.4318, 0.4805, 0.4309, 0.4805, 0.4307, 0.4807, 0.4319, 0.4805, 0.4309, 0.4807, 0.4318, 0.4807, 0.4318, 0.4805, 0.4309, 0.4807, 0.4319, 0.4807, 0.4318, 0.4806, 0.4312, 0.4805, 0.4309, 0.4807, 0.4318, 0.4806, 0.4312, 0.4807, 0.4318, 0.4807, 0.4318, 0.4806, 0.4314, 0.4806, 0.4312, 0.4806, 0.4317, 0.4806, 0.4314, 0.4807, 0.4318, 0.4806, 0.4317, 0.4806, 0.4315, 0.4806, 0.4314, 0.4806, 0.4315, 0.4806, 0.4317, 0.4806, 0.4317, 0.3696, 0.6729, 0.1797, 0.3271, 0.3696, 0.3271, 0.1797, 0.3271, 0.3696, 0.6729, 0.1797, 0.6729, 0.3832, 0.5865, 0.06994, 0.4363, 0.3832, 0.4363, 0.06994, 0.4363, 0.3832, 0.5865, 0.06994, 0.5865, 0.0591, 0.6422, 0.4018, 0.454, 0.4018, 0.6422, 0.4018, 0.454, 0.0591, 0.6422, 0.0591, 0.454, 0.1531, 0.6811, 0.3268, 0.3189, 0.3268, 0.6811, 0.3268, 0.3189, 0.1531, 0.6811, 0.1531, 0.3189, 0.8259, 0.5832, 0.8133, 0.5641, 0.813, 0.5635, 0.8259, 0.5832, 0.8134, 0.5649, 0.8133, 0.5641, 0.8259, 0.5832, 0.8133, 0.5656, 0.8134, 0.5649, 0.8259, 0.5832, 0.813, 0.5664, 0.8133, 0.5656, 0.8259, 0.5832, 0.8126, 0.567, 0.813, 0.5664, 0.8259, 0.5832, 0.812, 0.5674, 0.8126, 0.567, 0.8259, 0.5832, 0.8113, 0.5677, 0.812, 0.5674, 0.8259, 0.5832, 0.8106, 0.5679, 0.8113, 0.5677, 0.8259, 0.5832, 0.8098, 0.5678, 0.8106, 0.5679, 0.8259, 0.5832, 0.8091, 0.5675, 0.8098, 0.5678, 0.8259, 0.5832, 0.8085, 0.5671, 0.8091, 0.5675, 0.8085, 0.5671, 0.8041, 0.5689, 0.808, 0.5665, 0.8259, 0.5832, 0.8041, 0.5689, 0.8085, 0.5671, 0.8259, 0.5832, 0.8044, 0.5696, 0.8041, 0.5689, 0.8259, 0.5832, 0.8045, 0.5704, 0.8044, 0.5696, 0.8259, 0.5832, 0.8044, 0.5712, 0.8045, 0.5704, 0.8259, 0.5832, 0.8041, 0.5719, 0.8044, 0.5712, 0.8259, 0.5832, 0.8037, 0.5726, 0.8041, 0.5719, 0.8259, 0.5832, 0.803, 0.5731, 0.8037, 0.5726, 0.8259, 0.5832, 0.8023, 0.5734, 0.803, 0.5731, 0.8259, 0.5832, 0.8015, 0.5735, 0.8023, 0.5734, 0.8259, 0.5832, 0.8007, 0.5734, 0.8015, 0.5735, 0.7993, 0.5727, 0.7955, 0.574, 0.7988, 0.572, 0.8, 0.5731, 0.7955, 0.574, 0.7993, 0.5727, 0.8007, 0.5734, 0.7955, 0.574, 0.8, 0.5731, 0.8259, 0.5832, 0.7955, 0.574, 0.8007, 0.5734, 0.8259, 0.5832, 0.7958, 0.5748, 0.7955, 0.574, 0.8259, 0.5832, 0.796, 0.5755, 0.7958, 0.5748, 0.8259, 0.5832, 0.7959, 0.5763, 0.796, 0.5755, 0.8259, 0.5832, 0.7956, 0.577, 0.7959, 0.5763, 0.8259, 0.5832, 0.7951, 0.5777, 0.7956, 0.577, 0.8259, 0.5832, 0.7945, 0.5782, 0.7951, 0.5777, 0.8259, 0.5832, 0.7938, 0.5785, 0.7945, 0.5782, 0.8259, 0.5832, 0.793, 0.5786, 0.7938, 0.5785, 0.8259, 0.5832, 0.7923, 0.5785, 0.793, 0.5786, 0.7909, 0.5778, 0.7879, 0.5829, 0.7904, 0.5771, 0.7915, 0.5782, 0.7879, 0.5829, 0.7909, 0.5778, 0.7923, 0.5785, 0.7879, 0.5829, 0.7915, 0.5782, 0.7879, 0.5829, 0.7923, 0.5785, 0.8259, 0.5832, 0.8262, 0.55, 0.8215, 0.5592, 0.8212, 0.5585, 0.8262, 0.55, 0.8217, 0.56, 0.8215, 0.5592, 0.8262, 0.55, 0.8216, 0.5608, 0.8217, 0.56, 0.8262, 0.55, 0.8213, 0.5616, 0.8216, 0.5608, 0.8164, 0.5624, 0.8259, 0.5832, 0.8158, 0.5617, 0.817, 0.5628, 0.8259, 0.5832, 0.8164, 0.5624, 0.8178, 0.5631, 0.8259, 0.5832, 0.817, 0.5628, 0.8186, 0.5632, 0.8259, 0.5832, 0.8178, 0.5631, 0.8194, 0.5631, 0.8259, 0.5832, 0.8186, 0.5632, 0.8202, 0.5628, 0.8259, 0.5832, 0.8194, 0.5631, 0.8208, 0.5623, 0.8259, 0.5832, 0.8202, 0.5628, 0.8213, 0.5616, 0.8259, 0.5832, 0.8208, 0.5623, 0.8259, 0.5832, 0.8213, 0.5616, 0.8262, 0.55, 0.8207, 0.5578, 0.8262, 0.55, 0.8212, 0.5585, 0.82, 0.5573, 0.8262, 0.55, 0.8207, 0.5578, 0.8193, 0.557, 0.8262, 0.55, 0.82, 0.5573, 0.8185, 0.5569, 0.8262, 0.55, 0.8193, 0.557, 0.8176, 0.5571, 0.8262, 0.55, 0.8185, 0.5569, 0.8169, 0.5574, 0.8262, 0.55, 0.8176, 0.5571, 0.8163, 0.5579, 0.8262, 0.55, 0.8169, 0.5574, 0.813, 0.5635, 0.8158, 0.5617, 0.8259, 0.5832, 0.813, 0.5635, 0.8155, 0.561, 0.8158, 0.5617, 0.813, 0.5635, 0.8154, 0.5602, 0.8155, 0.561, 0.813, 0.5635, 0.8155, 0.5593, 0.8154, 0.5602, 0.813, 0.5635, 0.8158, 0.5586, 0.8155, 0.5593, 0.8125, 0.5629, 0.8158, 0.5586, 0.813, 0.5635, 0.8125, 0.5629, 0.8163, 0.5579, 0.8158, 0.5586, 0.8119, 0.5624, 0.8163, 0.5579, 0.8125, 0.5629, 0.8112, 0.5621, 0.8163, 0.5579, 0.8119, 0.5624, 0.8104, 0.5621, 0.8163, 0.5579, 0.8112, 0.5621, 0.8104, 0.5621, 0.8262, 0.55, 0.8163, 0.5579, 0.8097, 0.5622, 0.8262, 0.55, 0.8104, 0.5621, 0.809, 0.5625, 0.8262, 0.55, 0.8097, 0.5622, 0.8041, 0.5689, 0.8077, 0.5658, 0.808, 0.5665, 0.8041, 0.5689, 0.8076, 0.565, 0.8077, 0.5658, 0.8041, 0.5689, 0.8077, 0.5643, 0.8076, 0.565, 0.8041, 0.5689, 0.808, 0.5636, 0.8077, 0.5643, 0.8041, 0.5689, 0.8084, 0.563, 0.808, 0.5636, 0.8036, 0.5682, 0.8084, 0.563, 0.8041, 0.5689, 0.8029, 0.5678, 0.8084, 0.563, 0.8036, 0.5682, 0.8022, 0.5675, 0.8084, 0.563, 0.8029, 0.5678, 0.8022, 0.5675, 0.809, 0.5625, 0.8084, 0.563, 0.8014, 0.5674, 0.809, 0.5625, 0.8022, 0.5675, 0.8014, 0.5674, 0.8262, 0.55, 0.809, 0.5625, 0.8006, 0.5675, 0.8262, 0.55, 0.8014, 0.5674, 0.7999, 0.5678, 0.8262, 0.55, 0.8006, 0.5675, 0.7999, 0.5678, 0.7882, 0.5496, 0.8262, 0.55, 0.7992, 0.5683, 0.7882, 0.5496, 0.7999, 0.5678, 0.7988, 0.569, 0.7882, 0.5496, 0.7992, 0.5683, 0.7985, 0.5697, 0.7882, 0.5496, 0.7988, 0.569, 0.7984, 0.5705, 0.7882, 0.5496, 0.7985, 0.5697, 0.7985, 0.5713, 0.7882, 0.5496, 0.7984, 0.5705, 0.7988, 0.572, 0.7882, 0.5496, 0.7985, 0.5713, 0.7955, 0.574, 0.7882, 0.5496, 0.7988, 0.572, 0.795, 0.5734, 0.7882, 0.5496, 0.7955, 0.574, 0.7944, 0.573, 0.7882, 0.5496, 0.795, 0.5734, 0.7937, 0.5727, 0.7882, 0.5496, 0.7944, 0.573, 0.7929, 0.5726, 0.7882, 0.5496, 0.7937, 0.5727, 0.7921, 0.5727, 0.7882, 0.5496, 0.7929, 0.5726, 0.7914, 0.573, 0.7882, 0.5496, 0.7921, 0.5727, 0.7908, 0.5735, 0.7882, 0.5496, 0.7914, 0.573, 0.7904, 0.5742, 0.7882, 0.5496, 0.7908, 0.5735, 0.7901, 0.5749, 0.7882, 0.5496, 0.7904, 0.5742, 0.79, 0.5757, 0.7882, 0.5496, 0.7901, 0.5749, 0.79, 0.5757, 0.7879, 0.5829, 0.7882, 0.5496, 0.7901, 0.5764, 0.7879, 0.5829, 0.79, 0.5757, 0.7879, 0.5829, 0.7901, 0.5764, 0.7904, 0.5771, 0.7284, 0.6601, 1.014, 0.6624, 0.7284, 0.6601, 0.7873, 0.6606, 1.014, 0.6624, 0.7284, 0.6601, 1.014, 0.6624, 0.7873, 0.6606, 1.014, 0.6624, 0.0143, 0.6624, 0.0143, 0.6785, 0.0143, 0.6785, 0.0143, 0.6785, 0.0143, 0.6624, 0.0143, 0.6624, 0.0143, 0.6785, 0.1306, 0.6785, 0.0143, 0.6785, 0.1306, 0.6785, 0.0143, 0.6785, 0.1306, 0.6785, 0.1306, 0.6633, 0.1306, 0.6785, 0.1306, 0.6785, 0.1306, 0.6785, 0.1306, 0.6633, 0.1306, 0.6633, 0.1306, 0.6633, 0.411, 0.6655, 0.1306, 0.6633, 0.411, 0.6655, 0.1306, 0.6633, 0.411, 0.6655, 0.411, 0.4617, 0.411, 0.6655, 0.411, 0.6655, 0.411, 0.6655, 0.411, 0.4617, 0.411, 0.4617, 0.411, 0.4617, 0.1306, 0.4617, 0.411, 0.4617, 0.1306, 0.4617, 0.411, 0.4617, 0.1306, 0.4617, 0.1306, 0.4465, 0.1306, 0.4617, 0.1306, 0.4617, 0.1306, 0.4617, 0.1306, 0.4465, 0.1306, 0.4465, 0.1306, 0.4465, 0.0143, 0.4465, 0.1306, 0.4465, 0.0143, 0.4465, 0.1306, 0.4465, 0.0143, 0.4465, 0.0143, 0.4465, 0.0143, 0.4617, 0.0143, 0.4617, 0.0143, 0.4617, 0.0143, 0.4465, 0.0143, 0.4465, 1.014, 0.4617, 0.7284, 0.4617, 1.014, 0.4617, 0.7284, 0.4617, 1.014, 0.4617, 0.7284, 0.4617, 0.7284, 0.4617, 0.7284, 0.6601, 0.7284, 0.6601, 0.7284, 0.6601, 0.7284, 0.4617, 0.7284, 0.4617, 1.014, 0.6624, 0.8259, 0.5832, 0.8262, 0.55, 1.014, 0.6624, 0.7879, 0.5829, 0.8259, 0.5832, 0.7879, 0.5829, 1.014, 0.6624, 0.7873, 0.6606, 1.131, 0.6785, 1.014, 0.6785, 1.014, 0.6624, 1.411, 0.6655, 1.131, 0.4617, 1.411, 0.4617, 1.411, 0.6655, 1.014, 0.4465, 1.131, 0.4617, 1.411, 0.6655, 1.014, 0.4617, 1.014, 0.4465, 1.131, 0.6633, 1.014, 0.4617, 1.411, 0.6655, 1.131, 0.6785, 1.014, 0.4617, 1.131, 0.6633, 1.014, 0.6624, 1.014, 0.4617, 1.131, 0.6785, 0.8262, 0.55, 1.014, 0.4617, 1.014, 0.6624, 0.7882, 0.5496, 1.014, 0.4617, 0.8262, 0.55, 0.7882, 0.5496, 0.7284, 0.4617, 1.014, 0.4617, 0.7879, 0.5829, 0.7284, 0.4617, 0.7882, 0.5496, 0.7873, 0.6606, 0.7284, 0.4617, 0.7879, 0.5829, 0.7284, 0.4617, 0.7873, 0.6606, 0.7284, 0.6601, 1.131, 0.4465, 1.131, 0.4617, 1.014, 0.4465, 0.7024, 0.9983, 0.4794, 0.7645, 0.7024, 0.6958, 0.7024, 0.9983, 0.4269, 0.7645, 0.4794, 0.7645, 0.4269, 0.7645, 0.4269, 0.6958, 0.4269, 0.6985, 0.2157, 0.9983, 0.4269, 0.7645, 0.7024, 0.9983, 0.2157, 0.9983, 0.4269, 0.6958, 0.4269, 0.7645, 0.4269, 0.6958, 0.2157, 0.9983, 0.2157, 0.6958, 0.4794, 0.6985, 0.7024, 0.6958, 0.4794, 0.7645, 0.7024, 0.6958, 0.4794, 0.6985, 0.4794, 0.6958, 0.6642, 0.6959, 1.298, 0.9984, 0.6642, 0.9984, 1.298, 0.9984, 0.6642, 0.6959, 1.298, 0.6959, 0.2978, 0.9984, 0.332, 0.6959, 0.332, 0.9984, 0.332, 0.6959, 0.2978, 0.9984, 0.2978, 0.6959, 0.3054, 0.9969, 0.4268, 0.7643, 0.5944, 0.9969, 0.3054, 0.9969, 0.4268, 0.696, 0.4268, 0.7643, 0.3054, 0.6945, 0.4268, 0.696, 0.3054, 0.9969, 0.4268, 0.696, 0.3054, 0.6945, 0.4268, 0.6945, 0.479, 0.7643, 0.5944, 0.9969, 0.4268, 0.7643, 0.479, 0.696, 0.5944, 0.9969, 0.479, 0.7643, 0.479, 0.6945, 0.5944, 0.9969, 0.479, 0.696, 0.5944, 0.9969, 0.479, 0.6945, 0.5944, 0.6945, 0.5804, 0.6956, 0.5439, 0.9981, 0.5439, 0.6956, 0.5439, 0.9981, 0.5804, 0.6956, 0.5804, 0.9981, 0.489, 0.6959, 1.135, 0.9984, 0.489, 0.9984, 1.135, 0.9984, 0.489, 0.6959, 1.135, 0.6959, 0.48, 0.696, 0.48, 0.7643, 0.48, 0.6983, 0.48, 0.7643, 0.48, 0.696, 0.6879, 0.696, 0.4269, 0.696, 0.2136, 0.9985, 0.2136, 0.696, 0.4269, 0.6983, 0.2136, 0.9985, 0.4269, 0.696, 0.4269, 0.7643, 0.2136, 0.9985, 0.4269, 0.6983, 0.48, 0.7643, 0.2136, 0.9985, 0.4269, 0.7643, 0.6879, 0.696, 0.2136, 0.9985, 0.48, 0.7643, 0.2136, 0.9985, 0.6879, 0.696, 0.6879, 0.9985, 0.6091, 0.6959, 1.255, 0.9984, 0.6091, 0.9984, 1.255, 0.9984, 0.6091, 0.6959, 1.255, 0.6959, 0.2549, 0.6959, 0.2206, 0.9984, 0.2206, 0.6959, 0.2206, 0.9984, 0.2549, 0.6959, 0.2549, 0.9984, 0.3091, 0.9965, 0.4266, 0.7646, 0.5981, 0.9965, 0.3091, 0.9965, 0.4266, 0.6956, 0.4266, 0.7646, 0.3091, 0.6941, 0.4266, 0.6956, 0.3091, 0.9965, 0.4266, 0.6956, 0.3091, 0.6941, 0.4266, 0.6941, 0.4796, 0.7646, 0.5981, 0.9965, 0.4266, 0.7646, 0.4796, 0.6956, 0.5981, 0.9965, 0.4796, 0.7646, 0.4796, 0.6941, 0.5981, 0.9965, 0.4796, 0.6956, 0.5981, 0.9965, 0.4796, 0.6941, 0.5981, 0.6941, 0.5439, 0.9984, 0.5782, 0.6959, 0.5782, 0.9984, 0.5782, 0.6959, 0.5439, 0.9984, 0.5439, 0.6959, 1.417, 0.6714, 1.411, 0.4617, 1.417, 0.4559, 1.417, 0.6714, 1.411, 0.6655, 1.411, 0.4617, 1.136, 0.6691, 1.411, 0.6655, 1.417, 0.6714, 1.136, 0.6691, 1.131, 0.6633, 1.411, 0.6655, 1.136, 0.6843, 1.131, 0.6633, 1.136, 0.6691, 1.136, 0.6843, 1.131, 0.6785, 1.131, 0.6633, 1.136, 0.6843, 1.014, 0.6785, 1.131, 0.6785, 1.014, 0.6785, 1.136, 0.6843, 1.008, 0.6843, 1.411, 0.4617, 1.136, 0.4559, 1.417, 0.4559, 1.136, 0.4559, 1.131, 0.4617, 1.131, 0.4465, 1.131, 0.4617, 1.136, 0.4559, 1.411, 0.4617, 1.131, 0.4465, 1.136, 0.4407, 1.136, 0.4559, 1.014, 0.4465, 1.136, 0.4407, 1.131, 0.4465, 1.014, 0.4465, 1.008, 0.4407, 1.136, 0.4407, 1.014, 0.4617, 1.008, 0.4407, 1.014, 0.4465, 1.014, 0.4617, 1.008, 0.4559, 1.008, 0.4407, 0.7284, 0.4617, 1.008, 0.4559, 1.014, 0.4617, 0.7284, 0.4617, 0.7226, 0.4559, 1.008, 0.4559, 0.7284, 0.6601, 0.7226, 0.4559, 0.7284, 0.4617, 0.7226, 0.4559, 0.7284, 0.6601, 0.7226, 0.6658, 1.014, 0.6785, 1.008, 0.6681, 1.014, 0.6624, 1.008, 0.6681, 1.014, 0.6785, 1.008, 0.6843, 1.008, 0.6681, 0.7284, 0.6601, 1.014, 0.6624, 0.7284, 0.6601, 1.008, 0.6681, 0.7226, 0.6658])
me_poly_os_0_001.materials.append(mat_default_001)
me_poly_os_0_001.use_remesh_fix_poles = True
me_poly_os_0_001.use_remesh_preserve_attributes = False
me_poly_os_0_001.use_mirror_vertex_groups = False
me_poly_os_0_001.update()

# ---- objects
ob_ebfs1_offices_b2_obj = bpy.data.objects.new('EBFS1_Offices_B2.obj', None)
ob_default_lod = bpy.data.objects.new('Default LOD', None)
ob_amb_street_light3 = bpy.data.objects.new('amb_street_light3', light_light_name_amb_street_light3_004)
ob_amb_street_light3_001 = bpy.data.objects.new('amb_street_light3.001', light_light_name_amb_street_light3_005)
ob_amb_street_light3_002 = bpy.data.objects.new('amb_street_light3.002', light_light_name_amb_street_light3_006)
ob_amb_street_light3_003 = bpy.data.objects.new('amb_street_light3.003', light_light_name_amb_street_light3_007)
ob_poly_os_0_hard__blend_yes = bpy.data.objects.new('POLY_OS=0 HARD= BLEND=yes', me_poly_os_0_001)

# ---- transforms, parenting, visibility, modifiers, constraints
ob_ebfs1_offices_b2_obj.location = (-3.035, 8.504, 0.0)
ob_ebfs1_offices_b2_obj.rotation_euler = (1.571, -0.0, -0.5527)
ob_ebfs1_offices_b2_obj.empty_display_size = 0.01
ob_ebfs1_offices_b2_obj.lineart.crease_threshold = 0.0
ob_default_lod.parent = ob_ebfs1_offices_b2_obj
ob_default_lod.location = (0.0, 0.0, 0.0)
ob_default_lod.empty_display_size = 0.01
ob_default_lod.lineart.crease_threshold = 0.0
ob_amb_street_light3.parent = ob_default_lod
ob_amb_street_light3.location = (40.55, 2.699, -14.35)
ob_amb_street_light3.lineart.crease_threshold = 0.0
ob_amb_street_light3_001.parent = ob_default_lod
ob_amb_street_light3_001.location = (0.1326, 2.746, -5.851)
ob_amb_street_light3_001.lineart.crease_threshold = 0.0
ob_amb_street_light3_002.parent = ob_default_lod
ob_amb_street_light3_002.location = (14.22, 2.772, 17.23)
ob_amb_street_light3_002.lineart.crease_threshold = 0.0
ob_amb_street_light3_003.parent = ob_default_lod
ob_amb_street_light3_003.location = (-26.38, 2.684, 26.27)
ob_amb_street_light3_003.lineart.crease_threshold = 0.0
ob_poly_os_0_hard__blend_yes.parent = ob_default_lod
ob_poly_os_0_hard__blend_yes.location = (7.047, 7.559, 5.645)
ob_poly_os_0_hard__blend_yes.show_transparent = True
ob_poly_os_0_hard__blend_yes.lineart.crease_threshold = 0.0
_m = ob_poly_os_0_hard__blend_yes.modifiers.new('Auto Smooth', 'NODES')
_m.node_group = ng_auto_smooth
_gi = [s.identifier for s in ng_auto_smooth.interface.items_tree if s.item_type == 'SOCKET' and s.in_out == 'INPUT']
_m[_gi[1]] = 0.7854  # Angle

# ---- collection membership
col_collection.objects.link(ob_ebfs1_offices_b2_obj)
col_collection.objects.link(ob_default_lod)
col_collection.objects.link(ob_amb_street_light3)
col_collection.objects.link(ob_amb_street_light3_001)
col_collection.objects.link(ob_amb_street_light3_002)
col_collection.objects.link(ob_amb_street_light3_003)
col_collection.objects.link(ob_poly_os_0_hard__blend_yes)

# ---- scene / render settings (as saved in the file)
scene.frame_start = 1; scene.frame_end = 250; scene.frame_set(1)
scene.render.engine = 'BLENDER_EEVEE_NEXT'
scene.cycles.use_denoising = False
scene.cycles.samples = 128
scene.cycles.sampling_pattern = 'TABULATED_SOBOL'
scene.cycles.use_adaptive_sampling = False
scene.cycles.use_light_tree = False
scene.view_settings.view_transform = 'Filmic'
bpy.context.view_layer.update()

# ---- added for rendering (the .blend has no active camera): camera
cam_auto = bpy.data.cameras.new('AutoCamera')
cam_auto.lens = 50.0
cam_auto.sensor_width = 36.0
cam_auto.clip_end = 2254.07
ob_auto_camera = bpy.data.objects.new('AutoCamera', cam_auto)
scene.collection.objects.link(ob_auto_camera)
ob_auto_camera.location = (128.438, -154.125, 110.309)
ob_auto_camera.rotation_euler = (1.09748, -7.21219e-08, 0.694738)
scene.camera = ob_auto_camera
bpy.context.view_layer.update()
